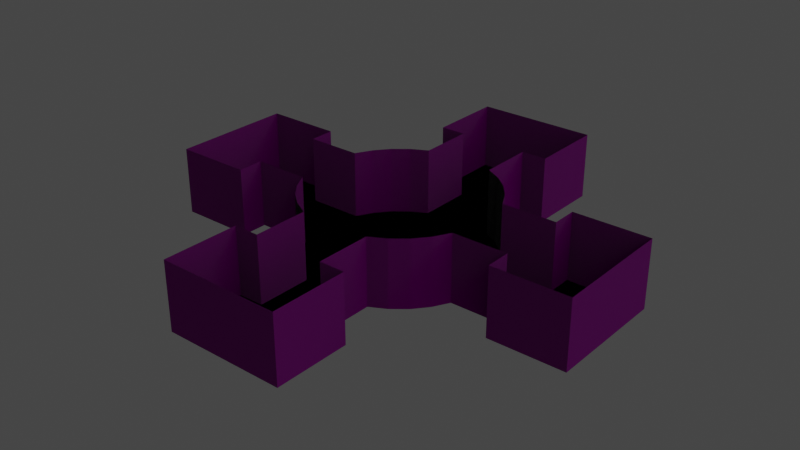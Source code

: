 # Source: heist_map.blend  (saved by Blender 3.6.11; exported with 4.5.12 LTS)
import bpy
from mathutils import Matrix  # noqa: F401  (used for matrix-valued properties, if any)

bpy.ops.wm.read_factory_settings(use_empty=True)
scene = bpy.context.scene
scene.name = 'Scene'

# ---- collections
col_collection = bpy.data.collections.new('Collection'); scene.collection.children.link(col_collection)

# ---- images (referenced by path relative to the original .blend; pixels are not part of the script)
import os
ASSET_DIR = os.environ.get("B2B_ASSET_DIR", "")  # directory of the original .blend (textures are referenced by path, not embedded)
HERE = os.path.dirname(os.path.abspath(__file__))  # packed textures are extracted next to this script under _unpacked/

def load_image(name, relpath, width, height, colorspace="sRGB"):
    """Load a texture the original file referenced (path relative to the .blend, or extracted next to this script)."""
    p = next((c for c in (os.path.join(HERE, relpath), os.path.join(ASSET_DIR, relpath)) if relpath and os.path.exists(c)), "")
    if p:
        img = bpy.data.images.load(p, check_existing=True)
        img.name = name
    else:  # same state as the original file: an image datablock whose file is absent (Cycles renders it pink)
        img = bpy.data.images.new(name, width, height)
        img.source = "FILE"
        img.filepath = "//" + (relpath or name)
    img.colorspace_settings.name = colorspace
    return img
img_brick_wall_005_diff_1k_jpg = load_image('brick_wall_005_diff_1k.jpg', 'brick_wall_005_diff_1k.jpg', 1024, 1024, 'sRGB')
img_brick_wall_005_nor_gl_1k_jpg = load_image('brick_wall_005_nor_gl_1k.jpg', 'brick_wall_005_nor_gl_1k.jpg', 1024, 1024, 'sRGB')
img_brick_wall_005_rough_1k_jpg = load_image('brick_wall_005_rough_1k.jpg', 'brick_wall_005_rough_1k.jpg', 1024, 1024, 'sRGB')
img_metal_plate_nor_gl_1k_jpg_001 = load_image('metal_plate_nor_gl_1k.jpg.001', 'metal_plate_nor_gl_1k.jpg', 1024, 1024, 'sRGB')
img_metal_plate_diff_1k_jpg_001 = load_image('metal_plate_diff_1k.jpg.001', 'metal_plate_diff_1k.jpg', 1024, 1024, 'sRGB')
img_metal_plate_rough_1k_jpg = load_image('metal_plate_rough_1k.jpg', 'metal_plate_rough_1k.jpg', 1024, 1024, 'sRGB')

# ---- materials (node trees are filled in below, after node groups)
mat_walls = bpy.data.materials.new('walls')
mat_walls.use_transparent_shadow = False
mat_floor = bpy.data.materials.new('floor')
mat_floor.use_transparent_shadow = False
mat_material_002 = bpy.data.materials.new('Material.002')
mat_material_002.use_transparent_shadow = False
mat_material = bpy.data.materials.new('Material')
mat_material.use_transparent_shadow = False

# ---- node groups
ng_auto_smooth = bpy.data.node_groups.new('Auto Smooth', 'GeometryNodeTree')
_s = ng_auto_smooth.interface.new_socket(name='Geometry', in_out='OUTPUT', socket_type='NodeSocketGeometry')
_s = ng_auto_smooth.interface.new_socket(name='Geometry', in_out='INPUT', socket_type='NodeSocketGeometry')
_s = ng_auto_smooth.interface.new_socket(name='Angle', in_out='INPUT', socket_type='NodeSocketFloat')
_s.subtype = 'ANGLE'
_s.min_value = 0.0
_s.max_value = 3.142
ng_auto_smooth.is_modifier = True
_N = ng_auto_smooth.nodes; _L = ng_auto_smooth.links
n0 = _N.new('NodeGroupOutput'); n0.name = 'Group Output'; n0.location = (480, -100)
n1 = _N.new('NodeGroupInput'); n1.name = 'Group Input'; n1.location = (-420, -300)
n2 = _N.new('NodeGroupInput'); n2.name = 'Group Input.001'; n2.location = (-60, -100)
n3 = _N.new('GeometryNodeSetShadeSmooth'); n3.name = 'Set Shade Smooth'; n3.location = (120, -100)
n3.domain = 'EDGE'
n4 = _N.new('GeometryNodeSetShadeSmooth'); n4.name = 'Set Shade Smooth.001'; n4.location = (300, -100)
n5 = _N.new('GeometryNodeInputMeshEdgeAngle'); n5.name = 'Edge Angle'; n5.location = (-420, -220)
n6 = _N.new('GeometryNodeInputEdgeSmooth'); n6.name = 'Is Edge Smooth'; n6.location = (-60, -160)
n7 = _N.new('GeometryNodeInputShadeSmooth'); n7.name = 'Is Face Smooth'; n7.location = (-240, -340)
n8 = _N.new('FunctionNodeBooleanMath'); n8.name = 'Boolean Math'; n8.location = (-60, -220)
n9 = _N.new('FunctionNodeCompare'); n9.name = 'Compare'; n9.location = (-240, -180)
n9.operation = 'LESS_EQUAL'
_L.new(n5.outputs[0], n9.inputs[0])
_L.new(n4.outputs[0], n0.inputs[0])
_L.new(n1.outputs[1], n9.inputs[1])
_L.new(n9.outputs[0], n8.inputs[0])
_L.new(n7.outputs[0], n8.inputs[1])
_L.new(n2.outputs[0], n3.inputs[0])
_L.new(n6.outputs[0], n3.inputs[1])
_L.new(n3.outputs[0], n4.inputs[0])
_L.new(n8.outputs[0], n3.inputs[2])
n0.is_active_output = True

# ---- material node trees
mat_walls.use_nodes = True; mat_walls.node_tree.nodes.clear()
_N = mat_walls.node_tree.nodes; _L = mat_walls.node_tree.links
n0 = _N.new('ShaderNodeBsdfPrincipled'); n0.name = 'Principled BSDF'; n0.location = (73, 300)
n0.distribution = 'GGX'
n0.subsurface_method = 'RANDOM_WALK_SKIN'
n0.inputs[3].default_value = 1.45
n0.inputs[27].default_value = (0.0, 0.0, 0.0, 1.0)
n0.inputs[28].default_value = 1.0
n1 = _N.new('ShaderNodeOutputMaterial'); n1.name = 'Material Output'; n1.location = (363, 300)
n2 = _N.new('ShaderNodeTexImage'); n2.name = 'Image Texture'; n2.location = (-404, 245)
n2.image = img_brick_wall_005_diff_1k_jpg
n3 = _N.new('ShaderNodeTexImage'); n3.name = 'Image Texture.001'; n3.location = (-567, -125)
n3.image = img_brick_wall_005_nor_gl_1k_jpg
n4 = _N.new('ShaderNodeTexImage'); n4.name = 'Image Texture.002'; n4.location = (-766, 217)
n4.image = img_brick_wall_005_rough_1k_jpg
_L.new(n2.outputs[0], n0.inputs[0])
_L.new(n0.outputs[0], n1.inputs[0])
_L.new(n3.outputs[0], n0.inputs[5])
_L.new(n4.outputs[0], n0.inputs[2])
n1.is_active_output = True
mat_floor.use_nodes = True; mat_floor.node_tree.nodes.clear()
_N = mat_floor.node_tree.nodes; _L = mat_floor.node_tree.links
n0 = _N.new('ShaderNodeOutputMaterial'); n0.name = 'Material Output'; n0.location = (359, 308)
n1 = _N.new('ShaderNodeTexImage'); n1.name = 'Image Texture.001'; n1.location = (-399, -141)
n1.image = img_metal_plate_nor_gl_1k_jpg_001
n2 = _N.new('ShaderNodeTexImage'); n2.name = 'Image Texture'; n2.location = (-448, 319)
n2.image = img_metal_plate_diff_1k_jpg_001
n3 = _N.new('ShaderNodeTexImage'); n3.name = 'Image Texture.002'; n3.location = (-687, 13)
n3.image = img_metal_plate_rough_1k_jpg
n4 = _N.new('ShaderNodeBsdfPrincipled'); n4.name = 'Principled BSDF'; n4.location = (-5, 300)
n4.width = 260
n4.distribution = 'GGX'
n4.subsurface_method = 'RANDOM_WALK_SKIN'
n4.inputs[3].default_value = 1.45
n4.inputs[27].default_value = (0.0, 0.0, 0.0, 1.0)
n4.inputs[28].default_value = 1.0
_L.new(n4.outputs[0], n0.inputs[0])
_L.new(n2.outputs[0], n4.inputs[0])
_L.new(n3.outputs[0], n4.inputs[2])
_L.new(n1.outputs[0], n4.inputs[5])
n0.is_active_output = True
mat_material_002.use_nodes = True; mat_material_002.node_tree.nodes.clear()
_N = mat_material_002.node_tree.nodes; _L = mat_material_002.node_tree.links
n0 = _N.new('ShaderNodeBsdfPrincipled'); n0.name = 'Principled BSDF'; n0.location = (10, 300)
n0.distribution = 'GGX'
n0.subsurface_method = 'RANDOM_WALK_SKIN'
n0.inputs[0].default_value = (0.2266, 0.2266, 0.2266, 1.0)
n0.inputs[3].default_value = 1.45
n0.inputs[27].default_value = (0.0, 0.0, 0.0, 1.0)
n0.inputs[28].default_value = 1.0
n1 = _N.new('ShaderNodeOutputMaterial'); n1.name = 'Material Output'; n1.location = (300, 300)
_L.new(n0.outputs[0], n1.inputs[0])
n1.is_active_output = True
mat_material.use_nodes = True; mat_material.node_tree.nodes.clear()
_N = mat_material.node_tree.nodes; _L = mat_material.node_tree.links
n0 = _N.new('ShaderNodeBsdfPrincipled'); n0.name = 'Principled BSDF'; n0.location = (10, 300)
n0.distribution = 'GGX'
n0.subsurface_method = 'RANDOM_WALK_SKIN'
n0.inputs[3].default_value = 1.45
n0.inputs[27].default_value = (0.0, 0.0, 0.0, 1.0)
n0.inputs[28].default_value = 1.0
n1 = _N.new('ShaderNodeOutputMaterial'); n1.name = 'Material Output'; n1.location = (300, 300)
n2 = _N.new('ShaderNodeTexNoise'); n2.name = 'Noise Texture'; n2.location = (-312, 215)
n2.inputs[2].default_value = 55.0
_L.new(n0.outputs[0], n1.inputs[0])
_L.new(n2.outputs[0], n0.inputs[0])
n1.is_active_output = True

# ---- world
world_world = bpy.data.worlds.new('World'); scene.world = world_world
world_world.use_nodes = True; world_world.node_tree.nodes.clear()
_N = world_world.node_tree.nodes; _L = world_world.node_tree.links
n0 = _N.new('ShaderNodeOutputWorld'); n0.name = 'World Output'; n0.location = (300, 300)
n1 = _N.new('ShaderNodeBackground'); n1.name = 'Background'; n1.location = (10, 300)
n1.inputs[0].default_value = (0.05088, 0.05088, 0.05088, 1.0)
_L.new(n1.outputs[0], n0.inputs[0])
n0.is_active_output = True
world_world.color = (0.05088, 0.05088, 0.05088)
world_world.use_sun_shadow = False
world_world.sun_shadow_jitter_overblur = 0.0

# ---- lights
light_spot = bpy.data.lights.new('Spot', 'SPOT')
light_spot.color = (1.0, 0.0, 0.001699)
light_spot.transmission_factor = 0.0
light_spot.shadow_maximum_resolution = 0.006
light_spot.use_absolute_resolution = True
light_spot.spot_size = 1.309
light_spot_001 = bpy.data.lights.new('Spot.001', 'SPOT')
light_spot_001.color = (0.005067, 0.0, 1.0)
light_spot_001.transmission_factor = 0.0
light_spot_001.shadow_maximum_resolution = 0.006
light_spot_001.use_absolute_resolution = True
light_spot_001.spot_size = 1.309
light_spot_002 = bpy.data.lights.new('Spot.002', 'SPOT')
light_spot_002.color = (0.00105, 1.0, 0.0)
light_spot_002.transmission_factor = 0.0
light_spot_002.shadow_maximum_resolution = 0.006
light_spot_002.use_absolute_resolution = True
light_spot_002.spot_size = 1.309
light_spot_003 = bpy.data.lights.new('Spot.003', 'SPOT')
light_spot_003.color = (1.0, 0.8241, 0.0)
light_spot_003.transmission_factor = 0.0
light_spot_003.shadow_maximum_resolution = 0.006
light_spot_003.use_absolute_resolution = True
light_spot_003.spot_size = 1.309

# ---- meshes
me_cylinder = bpy.data.meshes.new('Cylinder')
me_cylinder.from_pydata([(1.0, 0.0, -1.0), (0.0, -1.067, 13.85), (0.0, 0.0, 13.85), (0.0, -1.616, 13.85), (0.0, -2.491, 13.85), (0.0, -2.491, 379.7), (-1.0, 0.0, -1.0), (-0.2081, -1.046, 13.85), (-0.5926, -0.8869, 13.85), (-0.7543, -0.7543, 13.85), (-0.8869, -0.5926, 13.85), (-0.9855, -0.4082, 13.85), (-1.046, -0.2081, 13.85), (-1.067, 0.0, 13.85), (-0.2081, -1.616, 13.85), (-0.4082, -2.491, 13.85), (-0.4082, -0.9855, 13.85), (-0.4082, -1.616, 13.85), (-0.2081, -2.491, 13.85), (-0.6998, -1.616, 13.85), (-0.6998, -2.491, 13.85), (-0.7543, -0.7543, 379.7), (-0.8869, -0.5926, 379.7), (-0.9855, -0.4082, 379.7), (-0.5926, -0.8869, 379.7), (-0.4082, -0.9855, 379.7), (-0.4082, -1.616, 379.7), (-0.4082, -1.616, 352.0), (-0.4082, -2.491, 379.7), (-0.2081, -2.491, 379.7), (-0.6998, -1.616, 379.7), (-0.6998, -2.491, 379.7), (-1.616, 0.0, 13.85), (-2.491, 0.0, 13.85), (-2.491, 0.0, 379.7), (-1.616, -0.2081, 13.85), (-2.491, -0.2081, 13.85), (-2.491, -0.4082, 13.85), (-1.616, -0.4082, 13.85), (-1.616, -0.6998, 13.85), (-2.491, -0.6998, 13.85), (-1.616, -0.4082, 379.7), (-2.491, -0.4082, 379.7), (-2.491, -0.2081, 379.7), (-1.616, -0.6998, 379.7), (-2.491, -0.6998, 379.7), (-1.0, 0.0, -1.0), (1.0, 0.0, -1.0), (0.2081, -1.046, 13.85), (0.5926, -0.8869, 13.85), (0.7543, -0.7543, 13.85), (0.8869, -0.5926, 13.85), (0.9855, -0.4082, 13.85), (1.046, -0.2081, 13.85), (1.067, 0.0, 13.85), (0.2081, -1.616, 13.85), (0.4082, -2.491, 13.85), (0.4082, -0.9855, 13.85), (0.4082, -1.616, 13.85), (0.2081, -2.491, 13.85), (0.6998, -1.616, 13.85), (0.6998, -2.491, 13.85), (0.7543, -0.7543, 379.7), (0.8869, -0.5926, 379.7), (0.9855, -0.4082, 379.7), (0.5926, -0.8869, 379.7), (0.4082, -0.9855, 379.7), (0.4082, -1.616, 379.7), (0.4082, -1.616, 352.0), (0.4082, -2.491, 379.7), (0.2081, -2.491, 379.7), (0.6998, -1.616, 379.7), (0.6998, -2.491, 379.7), (1.616, 0.0, 13.85), (2.491, 0.0, 13.85), (2.491, 0.0, 379.7), (1.616, -0.2081, 13.85), (2.491, -0.2081, 13.85), (2.491, -0.4082, 13.85), (1.616, -0.4082, 13.85), (1.616, -0.6998, 13.85), (2.491, -0.6998, 13.85), (1.616, -0.4082, 379.7), (2.491, -0.4082, 379.7), (2.491, -0.2081, 379.7), (1.616, -0.6998, 379.7), (2.491, -0.6998, 379.7), (0.0, 1.067, 13.85), (0.0, 1.616, 13.85), (0.0, 2.491, 13.85), (0.0, 2.491, 379.7), (-0.2081, 1.046, 13.85), (-0.5926, 0.8869, 13.85), (-0.7543, 0.7543, 13.85), (-0.8869, 0.5926, 13.85), (-0.9855, 0.4082, 13.85), (-1.046, 0.2081, 13.85), (-0.2081, 1.616, 13.85), (-0.4082, 2.491, 13.85), (-0.4082, 0.9855, 13.85), (-0.4082, 1.616, 13.85), (-0.2081, 2.491, 13.85), (-0.6998, 1.616, 13.85), (-0.6998, 2.491, 13.85), (-0.7543, 0.7543, 379.7), (-0.8869, 0.5926, 379.7), (-0.9855, 0.4082, 379.7), (-0.5926, 0.8869, 379.7), (-0.4082, 0.9855, 379.7), (-0.4082, 1.616, 379.7), (-0.4082, 1.616, 352.0), (-0.4082, 2.491, 379.7), (-0.2081, 2.491, 379.7), (-0.6998, 1.616, 379.7), (-0.6998, 2.491, 379.7), (-1.616, 0.2081, 13.85), (-2.491, 0.2081, 13.85), (-2.491, 0.4082, 13.85), (-1.616, 0.4082, 13.85), (-1.616, 0.6998, 13.85), (-2.491, 0.6998, 13.85), (-1.616, 0.4082, 379.7), (-2.491, 0.4082, 379.7), (-2.491, 0.2081, 379.7), (-1.616, 0.6998, 379.7), (-2.491, 0.6998, 379.7), (0.2081, 1.046, 13.85), (0.5926, 0.8869, 13.85), (0.7543, 0.7543, 13.85), (0.8869, 0.5926, 13.85), (0.9855, 0.4082, 13.85), (1.046, 0.2081, 13.85), (0.2081, 1.616, 13.85), (0.4082, 2.491, 13.85), (0.4082, 0.9855, 13.85), (0.4082, 1.616, 13.85), (0.2081, 2.491, 13.85), (0.6998, 1.616, 13.85), (0.6998, 2.491, 13.85), (0.7543, 0.7543, 379.7), (0.8869, 0.5926, 379.7), (0.9855, 0.4082, 379.7), (0.5926, 0.8869, 379.7), (0.4082, 0.9855, 379.7), (0.4082, 1.616, 379.7), (0.4082, 1.616, 352.0), (0.4082, 2.491, 379.7), (0.2081, 2.491, 379.7), (0.6998, 1.616, 379.7), (0.6998, 2.491, 379.7), (1.616, 0.2081, 13.85), (2.491, 0.2081, 13.85), (2.491, 0.4082, 13.85), (1.616, 0.4082, 13.85), (1.616, 0.6998, 13.85), (2.491, 0.6998, 13.85), (1.616, 0.4082, 379.7), (2.491, 0.4082, 379.7), (2.491, 0.2081, 379.7), (1.616, 0.6998, 379.7), (2.491, 0.6998, 379.7)], [(26, 27), (67, 68), (109, 110), (144, 145)], [(16, 17, 14, 7), (13, 12, 11, 10, 9, 8, 16, 7, 1, 2), (14, 18, 4, 3), (7, 14, 3, 1), (17, 15, 18, 14), (17, 19, 20, 15), (15, 28, 29, 18), (16, 25, 26, 17), (10, 22, 21, 9), (11, 23, 22, 10), (18, 29, 5, 4), (19, 30, 31, 20), (9, 21, 24, 8), (17, 26, 30, 19), (20, 31, 28, 15), (8, 24, 25, 16), (35, 32, 33, 36), (38, 35, 36, 37), (38, 37, 40, 39), (37, 36, 43, 42), (36, 33, 34, 43), (39, 40, 45, 44), (38, 39, 44, 41), (40, 37, 42, 45), (23, 11, 38, 41), (12, 13, 32, 35), (38, 11, 12, 35), (57, 48, 55, 58), (54, 2, 1, 48, 57, 49, 50, 51, 52, 53), (55, 3, 4, 59), (48, 1, 3, 55), (58, 55, 59, 56), (58, 56, 61, 60), (56, 59, 70, 69), (57, 58, 67, 66), (51, 50, 62, 63), (52, 51, 63, 64), (59, 4, 5, 70), (60, 61, 72, 71), (50, 49, 65, 62), (58, 60, 71, 67), (61, 56, 69, 72), (49, 57, 66, 65), (76, 77, 74, 73), (79, 78, 77, 76), (79, 80, 81, 78), (78, 83, 84, 77), (77, 84, 75, 74), (80, 85, 86, 81), (79, 82, 85, 80), (81, 86, 83, 78), (64, 82, 79, 52), (53, 76, 73, 54), (79, 76, 53, 52), (99, 91, 97, 100), (13, 2, 87, 91, 99, 92, 93, 94, 95, 96), (97, 88, 89, 101), (91, 87, 88, 97), (100, 97, 101, 98), (100, 98, 103, 102), (98, 101, 112, 111), (99, 100, 109, 108), (94, 93, 104, 105), (95, 94, 105, 106), (101, 89, 90, 112), (102, 103, 114, 113), (93, 92, 107, 104), (100, 102, 113, 109), (103, 98, 111, 114), (92, 99, 108, 107), (115, 116, 33, 32), (118, 117, 116, 115), (118, 119, 120, 117), (117, 122, 123, 116), (116, 123, 34, 33), (119, 124, 125, 120), (118, 121, 124, 119), (120, 125, 122, 117), (106, 121, 118, 95), (96, 115, 32, 13), (118, 115, 96, 95), (134, 135, 132, 126), (54, 131, 130, 129, 128, 127, 134, 126, 87, 2), (132, 136, 89, 88), (126, 132, 88, 87), (135, 133, 136, 132), (135, 137, 138, 133), (133, 146, 147, 136), (134, 143, 144, 135), (129, 140, 139, 128), (130, 141, 140, 129), (136, 147, 90, 89), (137, 148, 149, 138), (128, 139, 142, 127), (135, 144, 148, 137), (138, 149, 146, 133), (127, 142, 143, 134), (150, 73, 74, 151), (153, 150, 151, 152), (153, 152, 155, 154), (152, 151, 158, 157), (151, 74, 75, 158), (154, 155, 160, 159), (153, 154, 159, 156), (155, 152, 157, 160), (141, 130, 153, 156), (131, 54, 73, 150), (153, 130, 131, 150)])
me_cylinder.polygons.foreach_set('material_index', [1, 1, 1, 1, 1, 1, 0, 0, 0, 0, 0, 0, 0, 0, 0, 0, 1, 1, 1, 0, 0, 0, 0, 0, 0, 1, 1, 1, 1, 1, 1, 1, 1, 0, 0, 0, 0, 0, 0, 0, 0, 0, 0, 1, 1, 1, 0, 0, 0, 0, 0, 0, 1, 1, 1, 1, 1, 1, 1, 1, 0, 0, 0, 0, 0, 0, 0, 0, 0, 0, 1, 1, 1, 0, 0, 0, 0, 0, 0, 1, 1, 1, 1, 1, 1, 1, 1, 0, 0, 0, 0, 0, 0, 0, 0, 0, 0, 1, 1, 1, 0, 0, 0, 0, 0, 0, 1, 1])
_uv = me_cylinder.uv_layers.new(name='UVMap')
_uv.uv.foreach_set('vector', [-1.316, 4.884, -3.3, 6.868, -3.929, 6.239, -2.136, 4.446, 3.856, 3.856, 3.136, 4.446, 2.316, 4.884, 1.426, 5.154, 0.5, 5.246, -0.4258, 5.154, -1.316, 4.884, -2.136, 4.446, -2.856, 3.856, 0.5, 0.5, -3.929, 6.239, -6.682, 8.991, -7.336, 8.336, -4.584, 5.584, -2.136, 4.446, -3.929, 6.239, -4.584, 5.584, -2.856, 3.856, -3.3, 6.868, -6.052, 9.62, -6.682, 8.991, -3.929, 6.239, -3.3, 6.868, -2.382, 7.786, -5.135, 10.54, -6.052, 9.62, -0.7683, 1.0, -0.7683, 0.0, -0.5791, 0.0, -0.5791, 1.0, 0.2791, 1.0, 0.2791, 0.0, 0.8752, 0.0, 0.8752, 1.0, 1.653, 1.0, 1.653, 0.0, 1.816, 0.0, 1.816, 1.0, 1.471, 1.0, 1.471, 0.0, 1.653, 0.0, 1.653, 1.0, -0.5791, 1.0, -0.5791, 0.0, -0.3824, 0.0, -0.3824, 1.0, -2.698, 1.0, -2.698, 0.0, -1.871, 0.0, -1.871, 1.0, 1.816, 1.0, 1.816, 0.0, 1.979, 0.0, 1.979, 1.0, 2.161, 1.0, 2.161, 0.0, 2.437, 0.0, 2.437, 1.0, -1.044, 1.0, -1.044, 0.0, -0.7683, 0.0, -0.7683, 1.0, 1.979, 1.0, 1.979, 0.0, 2.161, 0.0, 2.161, 1.0, 4.929, 6.239, 5.584, 5.584, 8.336, 8.336, 7.682, 8.991, 4.3, 6.868, 4.929, 6.239, 7.682, 8.991, 7.052, 9.62, 4.3, 6.868, 7.052, 9.62, 6.135, 10.54, 3.382, 7.786, 0.003431, 1.0, -0.1857, 1.0, -0.1857, 0.0, 0.003431, 0.0, -0.1857, 1.0, -0.3824, 1.0, -0.3824, 0.0, -0.1857, 0.0, -1.044, 1.0, -1.871, 1.0, -1.871, 0.0, -1.044, 0.0, 2.714, 1.0, 2.437, 1.0, 2.437, 0.0, 2.714, 0.0, 0.2791, 1.0, 0.003431, 1.0, 0.003431, 0.0, 0.2791, 0.0, 1.471, 0.0, 1.471, 1.0, 0.8752, 1.0, 0.8752, 1.788e-07, 3.136, 4.446, 3.856, 3.856, 5.584, 5.584, 4.929, 6.239, 4.3, 6.868, 2.316, 4.884, 3.136, 4.446, 4.929, 6.239, -3.884, 2.316, -3.446, 3.136, -5.239, 4.929, -5.868, 4.3, -2.856, -2.856, 0.5, 0.5, -2.856, 3.856, -3.446, 3.136, -3.884, 2.316, -4.154, 1.426, -4.246, 0.5, -4.154, -0.4258, -3.884, -1.316, -3.446, -2.136, -5.239, 4.929, -4.584, 5.584, -7.336, 8.336, -7.991, 7.682, -3.446, 3.136, -2.856, 3.856, -4.584, 5.584, -5.239, 4.929, -5.868, 4.3, -5.239, 4.929, -7.991, 7.682, -8.62, 7.052, -5.868, 4.3, -8.62, 7.052, -9.538, 6.135, -6.786, 3.382, -0.7683, 1.0, -0.5791, 1.0, -0.5791, 0.0, -0.7683, 0.0, 0.2791, 1.0, 0.8752, 1.0, 0.8752, 0.0, 0.2791, 0.0, 1.653, 1.0, 1.816, 1.0, 1.816, 0.0, 1.653, 0.0, 1.471, 1.0, 1.653, 1.0, 1.653, 0.0, 1.471, 0.0, -0.5791, 1.0, -0.3824, 1.0, -0.3824, 0.0, -0.5791, 0.0, -2.698, 1.0, -1.871, 1.0, -1.871, 0.0, -2.698, 0.0, 1.816, 1.0, 1.979, 1.0, 1.979, 0.0, 1.816, 0.0, 2.161, 1.0, 2.437, 1.0, 2.437, 0.0, 2.161, 0.0, -1.044, 1.0, -0.7683, 1.0, -0.7683, 0.0, -1.044, 0.0, 1.979, 1.0, 2.161, 1.0, 2.161, 0.0, 1.979, 0.0, -5.239, -3.929, -7.991, -6.682, -7.336, -7.336, -4.584, -4.584, -5.868, -3.3, -8.62, -6.052, -7.991, -6.682, -5.239, -3.929, -5.868, -3.3, -6.786, -2.382, -9.538, -5.135, -8.62, -6.052, 0.003431, 1.0, 0.003431, 0.0, -0.1857, 0.0, -0.1857, 1.0, -0.1857, 1.0, -0.1857, 0.0, -0.3824, 0.0, -0.3824, 1.0, -1.044, 1.0, -1.044, 0.0, -1.871, 0.0, -1.871, 1.0, 2.714, 1.0, 2.714, 0.0, 2.437, 0.0, 2.437, 1.0, 0.2791, 1.0, 0.2791, 0.0, 0.003431, 0.0, 0.003431, 1.0, 1.471, 0.0, 0.8752, 1.788e-07, 0.8752, 1.0, 1.471, 1.0, -3.446, -2.136, -5.239, -3.929, -4.584, -4.584, -2.856, -2.856, -5.868, -3.3, -5.239, -3.929, -3.446, -2.136, -3.884, -1.316, 4.884, -1.316, 4.446, -2.136, 6.239, -3.929, 6.868, -3.3, 3.856, 3.856, 0.5, 0.5, 3.856, -2.856, 4.446, -2.136, 4.884, -1.316, 5.154, -0.4258, 5.246, 0.5, 5.154, 1.426, 4.884, 2.316, 4.446, 3.136, 6.239, -3.929, 5.584, -4.584, 8.336, -7.336, 8.991, -6.682, 4.446, -2.136, 3.856, -2.856, 5.584, -4.584, 6.239, -3.929, 6.868, -3.3, 6.239, -3.929, 8.991, -6.682, 9.62, -6.052, 6.868, -3.3, 9.62, -6.052, 10.54, -5.135, 7.786, -2.382, -0.7683, 1.0, -0.5791, 1.0, -0.5791, 0.0, -0.7683, 0.0, 0.2791, 1.0, 0.8752, 1.0, 0.8752, 0.0, 0.2791, 0.0, 1.653, 1.0, 1.816, 1.0, 1.816, 0.0, 1.653, 0.0, 1.471, 1.0, 1.653, 1.0, 1.653, 0.0, 1.471, 0.0, -0.5791, 1.0, -0.3824, 1.0, -0.3824, 0.0, -0.5791, 0.0, -2.698, 1.0, -1.871, 1.0, -1.871, 0.0, -2.698, 0.0, 1.816, 1.0, 1.979, 1.0, 1.979, 0.0, 1.816, 0.0, 2.161, 1.0, 2.437, 1.0, 2.437, 0.0, 2.161, 0.0, -1.044, 1.0, -0.7683, 1.0, -0.7683, 0.0, -1.044, 0.0, 1.979, 1.0, 2.161, 1.0, 2.161, 0.0, 1.979, 0.0, 6.239, 4.929, 8.991, 7.682, 8.336, 8.336, 5.584, 5.584, 6.868, 4.3, 9.62, 7.052, 8.991, 7.682, 6.239, 4.929, 6.868, 4.3, 7.786, 3.382, 10.54, 6.135, 9.62, 7.052, 0.003431, 1.0, 0.003431, 0.0, -0.1857, 0.0, -0.1857, 1.0, -0.1857, 1.0, -0.1857, 0.0, -0.3824, 0.0, -0.3824, 1.0, -1.044, 1.0, -1.044, 0.0, -1.871, 0.0, -1.871, 1.0, 2.714, 1.0, 2.714, 0.0, 2.437, 0.0, 2.437, 1.0, 0.2791, 1.0, 0.2791, 0.0, 0.003431, 0.0, 0.003431, 1.0, 1.471, 0.0, 0.8752, 1.788e-07, 0.8752, 1.0, 1.471, 1.0, 4.446, 3.136, 6.239, 4.929, 5.584, 5.584, 3.856, 3.856, 6.868, 4.3, 6.239, 4.929, 4.446, 3.136, 4.884, 2.316, 2.316, -3.884, 4.3, -5.868, 4.929, -5.239, 3.136, -3.446, -2.856, -2.856, -2.136, -3.446, -1.316, -3.884, -0.4258, -4.154, 0.5, -4.246, 1.426, -4.154, 2.316, -3.884, 3.136, -3.446, 3.856, -2.856, 0.5, 0.5, 4.929, -5.239, 7.682, -7.991, 8.336, -7.336, 5.584, -4.584, 3.136, -3.446, 4.929, -5.239, 5.584, -4.584, 3.856, -2.856, 4.3, -5.868, 7.052, -8.62, 7.682, -7.991, 4.929, -5.239, 4.3, -5.868, 3.382, -6.786, 6.135, -9.538, 7.052, -8.62, -0.7683, 1.0, -0.7683, 0.0, -0.5791, 0.0, -0.5791, 1.0, 0.2791, 1.0, 0.2791, 0.0, 0.8752, 0.0, 0.8752, 1.0, 1.653, 1.0, 1.653, 0.0, 1.816, 0.0, 1.816, 1.0, 1.471, 1.0, 1.471, 0.0, 1.653, 0.0, 1.653, 1.0, -0.5791, 1.0, -0.5791, 0.0, -0.3824, 0.0, -0.3824, 1.0, -2.698, 1.0, -2.698, 0.0, -1.871, 0.0, -1.871, 1.0, 1.816, 1.0, 1.816, 0.0, 1.979, 0.0, 1.979, 1.0, 2.161, 1.0, 2.161, 0.0, 2.437, 0.0, 2.437, 1.0, -1.044, 1.0, -1.044, 0.0, -0.7683, 0.0, -0.7683, 1.0, 1.979, 1.0, 1.979, 0.0, 2.161, 0.0, 2.161, 1.0, -3.929, -5.239, -4.584, -4.584, -7.336, -7.336, -6.682, -7.991, -3.3, -5.868, -3.929, -5.239, -6.682, -7.991, -6.052, -8.62, -3.3, -5.868, -6.052, -8.62, -5.135, -9.538, -2.382, -6.786, 0.003431, 1.0, -0.1857, 1.0, -0.1857, 0.0, 0.003431, 0.0, -0.1857, 1.0, -0.3824, 1.0, -0.3824, 0.0, -0.1857, 0.0, -1.044, 1.0, -1.871, 1.0, -1.871, 0.0, -1.044, 0.0, 2.714, 1.0, 2.437, 1.0, 2.437, 0.0, 2.714, 0.0, 0.2791, 1.0, 0.003431, 1.0, 0.003431, 0.0, 0.2791, 0.0, 1.471, 0.0, 1.471, 1.0, 0.8752, 1.0, 0.8752, 1.788e-07, -2.136, -3.446, -2.856, -2.856, -4.584, -4.584, -3.929, -5.239, -3.3, -5.868, -1.316, -3.884, -2.136, -3.446, -3.929, -5.239])
me_cylinder.materials.append(mat_walls)
me_cylinder.materials.append(mat_floor)
me_cylinder.update()
me_cylinder_001 = bpy.data.meshes.new('Cylinder.001')
me_cylinder_001.from_pydata([(0.0, 0.9936, -1.0), (0.0, 0.9936, 1.0), (0.1938, 0.9745, -1.0), (0.1938, 0.9745, 1.0), (0.3802, 0.918, -1.0), (0.3802, 0.918, 1.0), (0.552, 0.8261, -1.0), (0.552, 0.8261, 1.0), (0.7026, 0.7026, -1.0), (0.7026, 0.7026, 1.0), (0.8261, 0.552, -1.0), (0.8261, 0.552, 1.0), (0.918, 0.3802, -1.0), (0.918, 0.3802, 1.0), (0.9745, 0.1938, -1.0), (0.9745, 0.1938, 1.0), (0.9936, 0.0, -1.0), (0.9936, 0.0, 1.0), (0.9745, -0.1938, -1.0), (0.9745, -0.1938, 1.0), (0.918, -0.3802, -1.0), (0.918, -0.3802, 1.0), (0.8261, -0.552, -1.0), (0.8261, -0.552, 1.0), (0.7026, -0.7026, -1.0), (0.7026, -0.7026, 1.0), (0.552, -0.8261, -1.0), (0.552, -0.8261, 1.0), (0.3802, -0.918, -1.0), (0.3802, -0.918, 1.0), (0.1938, -0.9745, -1.0), (0.1938, -0.9745, 1.0), (0.0, -0.9936, -1.0), (0.0, -0.9936, 1.0), (-0.1938, -0.9745, -1.0), (-0.1938, -0.9745, 1.0), (-0.3802, -0.918, -1.0), (-0.3802, -0.918, 1.0), (-0.552, -0.8261, -1.0), (-0.552, -0.8261, 1.0), (-0.7026, -0.7026, -1.0), (-0.7026, -0.7026, 1.0), (-0.8261, -0.552, -1.0), (-0.8261, -0.552, 1.0), (-0.918, -0.3802, -1.0), (-0.918, -0.3802, 1.0), (-0.9745, -0.1938, -1.0), (-0.9745, -0.1938, 1.0), (-0.9936, 0.0, -1.0), (-0.9936, 0.0, 1.0), (-0.9745, 0.1938, -1.0), (-0.9745, 0.1938, 1.0), (-0.918, 0.3802, -1.0), (-0.918, 0.3802, 1.0), (-0.8261, 0.552, -1.0), (-0.8261, 0.552, 1.0), (-0.7026, 0.7026, -1.0), (-0.7026, 0.7026, 1.0), (-0.552, 0.8261, -1.0), (-0.552, 0.8261, 1.0), (-0.3802, 0.918, -1.0), (-0.3802, 0.918, 1.0), (-0.1938, 0.9745, -1.0), (-0.1938, 0.9745, 1.0), (0.09739, 0.9888, -1.0), (0.09739, 0.9888, 1.0), (0.0, 0.9936, 0.0), (0.1938, 0.9745, 0.0), (0.2884, 0.9508, -1.0), (0.2884, 0.9508, 1.0), (0.3802, 0.918, 0.0), (0.4684, 0.8763, -1.0), (0.4684, 0.8763, 1.0), (0.552, 0.8261, 0.0), (0.6303, 0.7681, -1.0), (0.6303, 0.7681, 1.0), (0.7026, 0.7026, 0.0), (0.7681, 0.6303, -1.0), (0.7681, 0.6303, 1.0), (0.8261, 0.552, 0.0), (0.8763, 0.4684, -1.0), (0.8763, 0.4684, 1.0), (0.918, 0.3802, 0.0), (0.9508, 0.2884, -1.0), (0.9508, 0.2884, 1.0), (0.9745, 0.1938, 0.0), (0.9888, 0.09739, -1.0), (0.9888, 0.09739, 1.0), (0.9936, 0.0, 0.0), (0.9888, -0.09739, -1.0), (0.9888, -0.09739, 1.0), (0.9745, -0.1938, 0.0), (0.9508, -0.2884, -1.0), (0.9508, -0.2884, 1.0), (0.918, -0.3802, 0.0), (0.8763, -0.4684, -1.0), (0.8763, -0.4684, 1.0), (0.8261, -0.552, 0.0), (0.7681, -0.6303, -1.0), (0.7681, -0.6303, 1.0), (0.7026, -0.7026, 0.0), (0.6303, -0.7681, -1.0), (0.6303, -0.7681, 1.0), (0.552, -0.8261, 0.0), (0.4684, -0.8763, -1.0), (0.4684, -0.8763, 1.0), (0.3802, -0.918, 0.0), (0.2884, -0.9508, -1.0), (0.2884, -0.9508, 1.0), (0.1938, -0.9745, 0.0), (0.09739, -0.9888, -1.0), (0.09739, -0.9888, 1.0), (0.0, -0.9936, 0.0), (-0.09739, -0.9888, -1.0), (-0.09739, -0.9888, 1.0), (-0.1938, -0.9745, 0.0), (-0.2884, -0.9508, -1.0), (-0.2884, -0.9508, 1.0), (-0.3802, -0.918, 0.0), (-0.4684, -0.8763, -1.0), (-0.4684, -0.8763, 1.0), (-0.552, -0.8261, 0.0), (-0.6303, -0.7681, -1.0), (-0.6303, -0.7681, 1.0), (-0.7026, -0.7026, 0.0), (-0.7681, -0.6303, -1.0), (-0.7681, -0.6303, 1.0), (-0.8261, -0.552, 0.0), (-0.8763, -0.4684, -1.0), (-0.8763, -0.4684, 1.0), (-0.918, -0.3802, 0.0), (-0.9508, -0.2884, -1.0), (-0.9508, -0.2884, 1.0), (-0.9745, -0.1938, 0.0), (-0.9888, -0.09739, -1.0), (-0.9888, -0.09739, 1.0), (-0.9936, 0.0, 0.0), (-0.9888, 0.09739, -1.0), (-0.9888, 0.09739, 1.0), (-0.9745, 0.1938, 0.0), (-0.9508, 0.2884, -1.0), (-0.9508, 0.2884, 1.0), (-0.918, 0.3802, 0.0), (-0.8763, 0.4684, -1.0), (-0.8763, 0.4684, 1.0), (-0.8261, 0.552, 0.0), (-0.7681, 0.6303, -1.0), (-0.7681, 0.6303, 1.0), (-0.7026, 0.7026, 0.0), (-0.6303, 0.7681, -1.0), (-0.6303, 0.7681, 1.0), (-0.552, 0.8261, 0.0), (-0.4684, 0.8763, -1.0), (-0.4684, 0.8763, 1.0), (-0.3802, 0.918, 0.0), (-0.2884, 0.9508, -1.0), (-0.2884, 0.9508, 1.0), (-0.1938, 0.9745, 0.0), (-0.09739, 0.9888, -1.0), (-0.09739, 0.9888, 1.0), (0.09739, 0.9888, 0.0), (0.2884, 0.9508, 0.0), (0.4684, 0.8763, 0.0), (0.6303, 0.7681, 0.0), (0.7681, 0.6303, 0.0), (0.8763, 0.4684, 0.0), (0.9508, 0.2884, 0.0), (0.9888, 0.09739, 0.0), (0.9888, -0.09739, 0.0), (0.9508, -0.2884, 0.0), (0.8763, -0.4684, 0.0), (0.7681, -0.6303, 0.0), (0.6303, -0.7681, 0.0), (0.4684, -0.8763, 0.0), (0.2884, -0.9508, 0.0), (0.09739, -0.9888, 0.0), (-0.09739, -0.9888, 0.0), (-0.2884, -0.9508, 0.0), (-0.4684, -0.8763, 0.0), (-0.6303, -0.7681, 0.0), (-0.7681, -0.6303, 0.0), (-0.8763, -0.4684, 0.0), (-0.9508, -0.2884, 0.0), (-0.9888, -0.09739, 0.0), (-0.9888, 0.09739, 0.0), (-0.9508, 0.2884, 0.0), (-0.8763, 0.4684, 0.0), (-0.7681, 0.6303, 0.0), (-0.6303, 0.7681, 0.0), (-0.4684, 0.8763, 0.0), (1.118e-08, 3.166e-08, 1.0), (-0.2884, 0.9508, 0.0), (-0.09739, 0.9888, 0.0), (7.451e-09, 1.49e-08, -1.0)], [], [(0, 66, 160, 64), (66, 1, 65, 160), (160, 65, 3, 67), (64, 160, 67, 2), (2, 67, 161, 68), (67, 3, 69, 161), (161, 69, 5, 70), (68, 161, 70, 4), (4, 70, 162, 71), (70, 5, 72, 162), (162, 72, 7, 73), (71, 162, 73, 6), (6, 73, 163, 74), (73, 7, 75, 163), (163, 75, 9, 76), (74, 163, 76, 8), (8, 76, 164, 77), (76, 9, 78, 164), (164, 78, 11, 79), (77, 164, 79, 10), (10, 79, 165, 80), (79, 11, 81, 165), (165, 81, 13, 82), (80, 165, 82, 12), (12, 82, 166, 83), (82, 13, 84, 166), (166, 84, 15, 85), (83, 166, 85, 14), (14, 85, 167, 86), (85, 15, 87, 167), (167, 87, 17, 88), (86, 167, 88, 16), (16, 88, 168, 89), (88, 17, 90, 168), (168, 90, 19, 91), (89, 168, 91, 18), (18, 91, 169, 92), (91, 19, 93, 169), (169, 93, 21, 94), (92, 169, 94, 20), (20, 94, 170, 95), (94, 21, 96, 170), (170, 96, 23, 97), (95, 170, 97, 22), (22, 97, 171, 98), (97, 23, 99, 171), (171, 99, 25, 100), (98, 171, 100, 24), (24, 100, 172, 101), (100, 25, 102, 172), (172, 102, 27, 103), (101, 172, 103, 26), (26, 103, 173, 104), (103, 27, 105, 173), (173, 105, 29, 106), (104, 173, 106, 28), (28, 106, 174, 107), (106, 29, 108, 174), (174, 108, 31, 109), (107, 174, 109, 30), (30, 109, 175, 110), (109, 31, 111, 175), (175, 111, 33, 112), (110, 175, 112, 32), (32, 112, 176, 113), (112, 33, 114, 176), (176, 114, 35, 115), (113, 176, 115, 34), (34, 115, 177, 116), (115, 35, 117, 177), (177, 117, 37, 118), (116, 177, 118, 36), (36, 118, 178, 119), (118, 37, 120, 178), (178, 120, 39, 121), (119, 178, 121, 38), (38, 121, 179, 122), (121, 39, 123, 179), (179, 123, 41, 124), (122, 179, 124, 40), (40, 124, 180, 125), (124, 41, 126, 180), (180, 126, 43, 127), (125, 180, 127, 42), (42, 127, 181, 128), (127, 43, 129, 181), (181, 129, 45, 130), (128, 181, 130, 44), (44, 130, 182, 131), (130, 45, 132, 182), (182, 132, 47, 133), (131, 182, 133, 46), (46, 133, 183, 134), (133, 47, 135, 183), (183, 135, 49, 136), (134, 183, 136, 48), (48, 136, 184, 137), (136, 49, 138, 184), (184, 138, 51, 139), (137, 184, 139, 50), (50, 139, 185, 140), (139, 51, 141, 185), (185, 141, 53, 142), (140, 185, 142, 52), (52, 142, 186, 143), (142, 53, 144, 186), (186, 144, 55, 145), (143, 186, 145, 54), (54, 145, 187, 146), (145, 55, 147, 187), (187, 147, 57, 148), (146, 187, 148, 56), (56, 148, 188, 149), (148, 57, 150, 188), (188, 150, 59, 151), (149, 188, 151, 58), (58, 151, 189, 152), (151, 59, 153, 189), (189, 153, 61, 154), (152, 189, 154, 60), (3, 65, 190, 69), (1, 159, 190, 65), (63, 156, 190, 159), (61, 153, 190, 156), (59, 150, 190, 153), (57, 147, 190, 150), (55, 144, 190, 147), (53, 141, 190, 144), (51, 138, 190, 141), (49, 135, 190, 138), (47, 132, 190, 135), (45, 129, 190, 132), (43, 126, 190, 129), (41, 123, 190, 126), (39, 120, 190, 123), (37, 117, 190, 120), (35, 114, 190, 117), (33, 111, 190, 114), (31, 108, 190, 111), (29, 105, 190, 108), (27, 102, 190, 105), (25, 99, 190, 102), (23, 96, 190, 99), (21, 93, 190, 96), (19, 90, 190, 93), (17, 87, 190, 90), (15, 84, 190, 87), (13, 81, 190, 84), (11, 78, 190, 81), (9, 75, 190, 78), (7, 72, 190, 75), (5, 69, 190, 72), (60, 154, 191, 155), (154, 61, 156, 191), (191, 156, 63, 157), (155, 191, 157, 62), (62, 157, 192, 158), (157, 63, 159, 192), (192, 159, 1, 66), (158, 192, 66, 0), (0, 64, 193, 158), (2, 68, 193, 64), (4, 71, 193, 68), (6, 74, 193, 71), (8, 77, 193, 74), (10, 80, 193, 77), (12, 83, 193, 80), (14, 86, 193, 83), (16, 89, 193, 86), (18, 92, 193, 89), (20, 95, 193, 92), (22, 98, 193, 95), (24, 101, 193, 98), (26, 104, 193, 101), (28, 107, 193, 104), (30, 110, 193, 107), (32, 113, 193, 110), (34, 116, 193, 113), (36, 119, 193, 116), (38, 122, 193, 119), (40, 125, 193, 122), (42, 128, 193, 125), (44, 131, 193, 128), (46, 134, 193, 131), (48, 137, 193, 134), (50, 140, 193, 137), (52, 143, 193, 140), (54, 146, 193, 143), (56, 149, 193, 146), (58, 152, 193, 149), (60, 155, 193, 152), (62, 158, 193, 155)])
me_cylinder_001.polygons.foreach_set('use_smooth', [True] * 192)
_k = {(0, 64): 1.0, (2, 64): 1.0, (3, 65): 1.0, (1, 65): 1.0, (2, 68): 1.0, (4, 68): 1.0, (5, 69): 1.0, (3, 69): 1.0, (4, 71): 1.0, (6, 71): 1.0, (7, 72): 1.0, (5, 72): 1.0, (6, 74): 1.0, (8, 74): 1.0, (9, 75): 1.0, (7, 75): 1.0, (8, 77): 1.0, (10, 77): 1.0, (11, 78): 1.0, (9, 78): 1.0, (10, 80): 1.0, (12, 80): 1.0, (13, 81): 1.0, (11, 81): 1.0, (12, 83): 1.0, (14, 83): 1.0, (15, 84): 1.0, (13, 84): 1.0, (14, 86): 1.0, (16, 86): 1.0, (17, 87): 1.0, (15, 87): 1.0, (16, 89): 1.0, (18, 89): 1.0, (19, 90): 1.0, (17, 90): 1.0, (18, 92): 1.0, (20, 92): 1.0, (21, 93): 1.0, (19, 93): 1.0, (20, 95): 1.0, (22, 95): 1.0, (23, 96): 1.0, (21, 96): 1.0, (22, 98): 1.0, (24, 98): 1.0, (25, 99): 1.0, (23, 99): 1.0, (24, 101): 1.0, (26, 101): 1.0, (27, 102): 1.0, (25, 102): 1.0, (26, 104): 1.0, (28, 104): 1.0, (29, 105): 1.0, (27, 105): 1.0, (28, 107): 1.0, (30, 107): 1.0, (31, 108): 1.0, (29, 108): 1.0, (30, 110): 1.0, (32, 110): 1.0, (33, 111): 1.0, (31, 111): 1.0, (32, 113): 1.0, (34, 113): 1.0, (35, 114): 1.0, (33, 114): 1.0, (34, 116): 1.0, (36, 116): 1.0, (37, 117): 1.0, (35, 117): 1.0, (36, 119): 1.0, (38, 119): 1.0, (39, 120): 1.0, (37, 120): 1.0, (38, 122): 1.0, (40, 122): 1.0, (41, 123): 1.0, (39, 123): 1.0, (40, 125): 1.0, (42, 125): 1.0, (43, 126): 1.0, (41, 126): 1.0, (42, 128): 1.0, (44, 128): 1.0, (45, 129): 1.0, (43, 129): 1.0, (44, 131): 1.0, (46, 131): 1.0, (47, 132): 1.0, (45, 132): 1.0, (46, 134): 1.0, (48, 134): 1.0, (49, 135): 1.0, (47, 135): 1.0, (48, 137): 1.0, (50, 137): 1.0, (51, 138): 1.0, (49, 138): 1.0, (50, 140): 1.0, (52, 140): 1.0, (53, 141): 1.0, (51, 141): 1.0, (52, 143): 1.0, (54, 143): 1.0, (55, 144): 1.0, (53, 144): 1.0, (54, 146): 1.0, (56, 146): 1.0, (57, 147): 1.0, (55, 147): 1.0, (56, 149): 1.0, (58, 149): 1.0, (59, 150): 1.0, (57, 150): 1.0, (58, 152): 1.0, (60, 152): 1.0, (61, 153): 1.0, (59, 153): 1.0, (60, 155): 1.0, (62, 155): 1.0, (63, 156): 1.0, (61, 156): 1.0, (62, 158): 1.0, (0, 158): 1.0, (1, 159): 1.0, (63, 159): 1.0}
me_cylinder_001.attributes.new('crease_edge', 'FLOAT', 'EDGE').data.foreach_set('value', [_k.get((min(e.vertices), max(e.vertices)), 0.0) for e in me_cylinder_001.edges])
_uv = me_cylinder_001.uv_layers.new(name='UVMap')
_uv.uv.foreach_set('vector', [1.0, 0.5, 1.0, 0.75, 0.9844, 0.75, 0.9844, 0.5, 1.0, 0.75, 1.0, 1.0, 0.9844, 1.0, 0.9844, 0.75, 0.9844, 0.75, 0.9844, 1.0, 0.9688, 1.0, 0.9688, 0.75, 0.9844, 0.5, 0.9844, 0.75, 0.9688, 0.75, 0.9688, 0.5, 0.9688, 0.5, 0.9688, 0.75, 0.9531, 0.75, 0.9531, 0.5, 0.9688, 0.75, 0.9688, 1.0, 0.9531, 1.0, 0.9531, 0.75, 0.9531, 0.75, 0.9531, 1.0, 0.9375, 1.0, 0.9375, 0.75, 0.9531, 0.5, 0.9531, 0.75, 0.9375, 0.75, 0.9375, 0.5, 0.9375, 0.5, 0.9375, 0.75, 0.9219, 0.75, 0.9219, 0.5, 0.9375, 0.75, 0.9375, 1.0, 0.9219, 1.0, 0.9219, 0.75, 0.9219, 0.75, 0.9219, 1.0, 0.9062, 1.0, 0.9063, 0.75, 0.9219, 0.5, 0.9219, 0.75, 0.9063, 0.75, 0.9062, 0.5, 0.9062, 0.5, 0.9063, 0.75, 0.8906, 0.75, 0.8906, 0.5, 0.9063, 0.75, 0.9062, 1.0, 0.8906, 1.0, 0.8906, 0.75, 0.8906, 0.75, 0.8906, 1.0, 0.875, 1.0, 0.875, 0.75, 0.8906, 0.5, 0.8906, 0.75, 0.875, 0.75, 0.875, 0.5, 0.875, 0.5, 0.875, 0.75, 0.8594, 0.75, 0.8594, 0.5, 0.875, 0.75, 0.875, 1.0, 0.8594, 1.0, 0.8594, 0.75, 0.8594, 0.75, 0.8594, 1.0, 0.8438, 1.0, 0.8438, 0.75, 0.8594, 0.5, 0.8594, 0.75, 0.8438, 0.75, 0.8438, 0.5, 0.8438, 0.5, 0.8438, 0.75, 0.8281, 0.75, 0.8281, 0.5, 0.8438, 0.75, 0.8438, 1.0, 0.8281, 1.0, 0.8281, 0.75, 0.8281, 0.75, 0.8281, 1.0, 0.8125, 1.0, 0.8125, 0.75, 0.8281, 0.5, 0.8281, 0.75, 0.8125, 0.75, 0.8125, 0.5, 0.8125, 0.5, 0.8125, 0.75, 0.7969, 0.75, 0.7969, 0.5, 0.8125, 0.75, 0.8125, 1.0, 0.7969, 1.0, 0.7969, 0.75, 0.7969, 0.75, 0.7969, 1.0, 0.7812, 1.0, 0.7813, 0.75, 0.7969, 0.5, 0.7969, 0.75, 0.7813, 0.75, 0.7812, 0.5, 0.7812, 0.5, 0.7813, 0.75, 0.7656, 0.75, 0.7656, 0.5, 0.7813, 0.75, 0.7812, 1.0, 0.7656, 1.0, 0.7656, 0.75, 0.7656, 0.75, 0.7656, 1.0, 0.75, 1.0, 0.75, 0.75, 0.7656, 0.5, 0.7656, 0.75, 0.75, 0.75, 0.75, 0.5, 0.75, 0.5, 0.75, 0.75, 0.7344, 0.75, 0.7344, 0.5, 0.75, 0.75, 0.75, 1.0, 0.7344, 1.0, 0.7344, 0.75, 0.7344, 0.75, 0.7344, 1.0, 0.7188, 1.0, 0.7188, 0.75, 0.7344, 0.5, 0.7344, 0.75, 0.7188, 0.75, 0.7188, 0.5, 0.7188, 0.5, 0.7188, 0.75, 0.7031, 0.75, 0.7031, 0.5, 0.7188, 0.75, 0.7188, 1.0, 0.7031, 1.0, 0.7031, 0.75, 0.7031, 0.75, 0.7031, 1.0, 0.6875, 1.0, 0.6875, 0.75, 0.7031, 0.5, 0.7031, 0.75, 0.6875, 0.75, 0.6875, 0.5, 0.6875, 0.5, 0.6875, 0.75, 0.6719, 0.75, 0.6719, 0.5, 0.6875, 0.75, 0.6875, 1.0, 0.6719, 1.0, 0.6719, 0.75, 0.6719, 0.75, 0.6719, 1.0, 0.6562, 1.0, 0.6563, 0.75, 0.6719, 0.5, 0.6719, 0.75, 0.6563, 0.75, 0.6562, 0.5, 0.6562, 0.5, 0.6563, 0.75, 0.6406, 0.75, 0.6406, 0.5, 0.6563, 0.75, 0.6562, 1.0, 0.6406, 1.0, 0.6406, 0.75, 0.6406, 0.75, 0.6406, 1.0, 0.625, 1.0, 0.625, 0.75, 0.6406, 0.5, 0.6406, 0.75, 0.625, 0.75, 0.625, 0.5, 0.625, 0.5, 0.625, 0.75, 0.6094, 0.75, 0.6094, 0.5, 0.625, 0.75, 0.625, 1.0, 0.6094, 1.0, 0.6094, 0.75, 0.6094, 0.75, 0.6094, 1.0, 0.5938, 1.0, 0.5938, 0.75, 0.6094, 0.5, 0.6094, 0.75, 0.5938, 0.75, 0.5938, 0.5, 0.5938, 0.5, 0.5938, 0.75, 0.5781, 0.75, 0.5781, 0.5, 0.5938, 0.75, 0.5938, 1.0, 0.5781, 1.0, 0.5781, 0.75, 0.5781, 0.75, 0.5781, 1.0, 0.5625, 1.0, 0.5625, 0.75, 0.5781, 0.5, 0.5781, 0.75, 0.5625, 0.75, 0.5625, 0.5, 0.5625, 0.5, 0.5625, 0.75, 0.5469, 0.75, 0.5469, 0.5, 0.5625, 0.75, 0.5625, 1.0, 0.5469, 1.0, 0.5469, 0.75, 0.5469, 0.75, 0.5469, 1.0, 0.5312, 1.0, 0.5313, 0.75, 0.5469, 0.5, 0.5469, 0.75, 0.5313, 0.75, 0.5312, 0.5, 0.5312, 0.5, 0.5313, 0.75, 0.5156, 0.75, 0.5156, 0.5, 0.5313, 0.75, 0.5312, 1.0, 0.5156, 1.0, 0.5156, 0.75, 0.5156, 0.75, 0.5156, 1.0, 0.5, 1.0, 0.5, 0.75, 0.5156, 0.5, 0.5156, 0.75, 0.5, 0.75, 0.5, 0.5, 0.5, 0.5, 0.5, 0.75, 0.4844, 0.75, 0.4844, 0.5, 0.5, 0.75, 0.5, 1.0, 0.4844, 1.0, 0.4844, 0.75, 0.4844, 0.75, 0.4844, 1.0, 0.4688, 1.0, 0.4688, 0.75, 0.4844, 0.5, 0.4844, 0.75, 0.4688, 0.75, 0.4688, 0.5, 0.4688, 0.5, 0.4688, 0.75, 0.4531, 0.75, 0.4531, 0.5, 0.4688, 0.75, 0.4688, 1.0, 0.4531, 1.0, 0.4531, 0.75, 0.4531, 0.75, 0.4531, 1.0, 0.4375, 1.0, 0.4375, 0.75, 0.4531, 0.5, 0.4531, 0.75, 0.4375, 0.75, 0.4375, 0.5, 0.4375, 0.5, 0.4375, 0.75, 0.4219, 0.75, 0.4219, 0.5, 0.4375, 0.75, 0.4375, 1.0, 0.4219, 1.0, 0.4219, 0.75, 0.4219, 0.75, 0.4219, 1.0, 0.4062, 1.0, 0.4063, 0.75, 0.4219, 0.5, 0.4219, 0.75, 0.4063, 0.75, 0.4062, 0.5, 0.4062, 0.5, 0.4063, 0.75, 0.3906, 0.75, 0.3906, 0.5, 0.4063, 0.75, 0.4062, 1.0, 0.3906, 1.0, 0.3906, 0.75, 0.3906, 0.75, 0.3906, 1.0, 0.375, 1.0, 0.375, 0.75, 0.3906, 0.5, 0.3906, 0.75, 0.375, 0.75, 0.375, 0.5, 0.375, 0.5, 0.375, 0.75, 0.3594, 0.75, 0.3594, 0.5, 0.375, 0.75, 0.375, 1.0, 0.3594, 1.0, 0.3594, 0.75, 0.3594, 0.75, 0.3594, 1.0, 0.3438, 1.0, 0.3438, 0.75, 0.3594, 0.5, 0.3594, 0.75, 0.3438, 0.75, 0.3438, 0.5, 0.3438, 0.5, 0.3438, 0.75, 0.3281, 0.75, 0.3281, 0.5, 0.3438, 0.75, 0.3438, 1.0, 0.3281, 1.0, 0.3281, 0.75, 0.3281, 0.75, 0.3281, 1.0, 0.3125, 1.0, 0.3125, 0.75, 0.3281, 0.5, 0.3281, 0.75, 0.3125, 0.75, 0.3125, 0.5, 0.3125, 0.5, 0.3125, 0.75, 0.2969, 0.75, 0.2969, 0.5, 0.3125, 0.75, 0.3125, 1.0, 0.2969, 1.0, 0.2969, 0.75, 0.2969, 0.75, 0.2969, 1.0, 0.2812, 1.0, 0.2812, 0.75, 0.2969, 0.5, 0.2969, 0.75, 0.2812, 0.75, 0.2812, 0.5, 0.2812, 0.5, 0.2812, 0.75, 0.2656, 0.75, 0.2656, 0.5, 0.2812, 0.75, 0.2812, 1.0, 0.2656, 1.0, 0.2656, 0.75, 0.2656, 0.75, 0.2656, 1.0, 0.25, 1.0, 0.25, 0.75, 0.2656, 0.5, 0.2656, 0.75, 0.25, 0.75, 0.25, 0.5, 0.25, 0.5, 0.25, 0.75, 0.2344, 0.75, 0.2344, 0.5, 0.25, 0.75, 0.25, 1.0, 0.2344, 1.0, 0.2344, 0.75, 0.2344, 0.75, 0.2344, 1.0, 0.2188, 1.0, 0.2188, 0.75, 0.2344, 0.5, 0.2344, 0.75, 0.2188, 0.75, 0.2188, 0.5, 0.2188, 0.5, 0.2188, 0.75, 0.2031, 0.75, 0.2031, 0.5, 0.2188, 0.75, 0.2188, 1.0, 0.2031, 1.0, 0.2031, 0.75, 0.2031, 0.75, 0.2031, 1.0, 0.1875, 1.0, 0.1875, 0.75, 0.2031, 0.5, 0.2031, 0.75, 0.1875, 0.75, 0.1875, 0.5, 0.1875, 0.5, 0.1875, 0.75, 0.1719, 0.75, 0.1719, 0.5, 0.1875, 0.75, 0.1875, 1.0, 0.1719, 1.0, 0.1719, 0.75, 0.1719, 0.75, 0.1719, 1.0, 0.1562, 1.0, 0.1563, 0.75, 0.1719, 0.5, 0.1719, 0.75, 0.1563, 0.75, 0.1562, 0.5, 0.1562, 0.5, 0.1563, 0.75, 0.1406, 0.75, 0.1406, 0.5, 0.1563, 0.75, 0.1562, 1.0, 0.1406, 1.0, 0.1406, 0.75, 0.1406, 0.75, 0.1406, 1.0, 0.125, 1.0, 0.125, 0.75, 0.1406, 0.5, 0.1406, 0.75, 0.125, 0.75, 0.125, 0.5, 0.125, 0.5, 0.125, 0.75, 0.1094, 0.75, 0.1094, 0.5, 0.125, 0.75, 0.125, 1.0, 0.1094, 1.0, 0.1094, 0.75, 0.1094, 0.75, 0.1094, 1.0, 0.09375, 1.0, 0.09375, 0.75, 0.1094, 0.5, 0.1094, 0.75, 0.09375, 0.75, 0.09375, 0.5, 0.09375, 0.5, 0.09375, 0.75, 0.07812, 0.75, 0.07813, 0.5, 0.09375, 0.75, 0.09375, 1.0, 0.07813, 1.0, 0.07812, 0.75, 0.07812, 0.75, 0.07813, 1.0, 0.0625, 1.0, 0.0625, 0.75, 0.07813, 0.5, 0.07812, 0.75, 0.0625, 0.75, 0.0625, 0.5, 0.2968, 0.4854, 0.2734, 0.4877, 0.25, 0.25, 0.3193, 0.4786, 0.25, 0.49, 0.2266, 0.4877, 0.25, 0.25, 0.2734, 0.4877, 0.2032, 0.4854, 0.1807, 0.4786, 0.25, 0.25, 0.2266, 0.4877, 0.1582, 0.4717, 0.1374, 0.4606, 0.25, 0.25, 0.1807, 0.4786, 0.1167, 0.4496, 0.09848, 0.4346, 0.25, 0.25, 0.1374, 0.4606, 0.08029, 0.4197, 0.06537, 0.4015, 0.25, 0.25, 0.09848, 0.4346, 0.05045, 0.3833, 0.03936, 0.3626, 0.25, 0.25, 0.06537, 0.4015, 0.02827, 0.3418, 0.02144, 0.3193, 0.25, 0.25, 0.03936, 0.3626, 0.01461, 0.2968, 0.01231, 0.2734, 0.25, 0.25, 0.02144, 0.3193, 0.01, 0.25, 0.01231, 0.2266, 0.25, 0.25, 0.01231, 0.2734, 0.01461, 0.2032, 0.02144, 0.1807, 0.25, 0.25, 0.01231, 0.2266, 0.02827, 0.1582, 0.03936, 0.1374, 0.25, 0.25, 0.02144, 0.1807, 0.05045, 0.1167, 0.06537, 0.09848, 0.25, 0.25, 0.03936, 0.1374, 0.08029, 0.08029, 0.09848, 0.06537, 0.25, 0.25, 0.06537, 0.09848, 0.1167, 0.05045, 0.1374, 0.03936, 0.25, 0.25, 0.09848, 0.06537, 0.1582, 0.02827, 0.1807, 0.02144, 0.25, 0.25, 0.1374, 0.03936, 0.2032, 0.01461, 0.2266, 0.01231, 0.25, 0.25, 0.1807, 0.02144, 0.25, 0.01, 0.2734, 0.01231, 0.25, 0.25, 0.2266, 0.01231, 0.2968, 0.01461, 0.3193, 0.02144, 0.25, 0.25, 0.2734, 0.01231, 0.3418, 0.02827, 0.3626, 0.03936, 0.25, 0.25, 0.3193, 0.02144, 0.3833, 0.05045, 0.4015, 0.06537, 0.25, 0.25, 0.3626, 0.03936, 0.4197, 0.08029, 0.4346, 0.09848, 0.25, 0.25, 0.4015, 0.06537, 0.4496, 0.1167, 0.4606, 0.1374, 0.25, 0.25, 0.4346, 0.09848, 0.4717, 0.1582, 0.4786, 0.1807, 0.25, 0.25, 0.4606, 0.1374, 0.4854, 0.2032, 0.4877, 0.2266, 0.25, 0.25, 0.4786, 0.1807, 0.49, 0.25, 0.4877, 0.2734, 0.25, 0.25, 0.4877, 0.2266, 0.4854, 0.2968, 0.4786, 0.3193, 0.25, 0.25, 0.4877, 0.2734, 0.4717, 0.3418, 0.4606, 0.3626, 0.25, 0.25, 0.4786, 0.3193, 0.4496, 0.3833, 0.4346, 0.4015, 0.25, 0.25, 0.4606, 0.3626, 0.4197, 0.4197, 0.4015, 0.4346, 0.25, 0.25, 0.4346, 0.4015, 0.3833, 0.4496, 0.3626, 0.4606, 0.25, 0.25, 0.4015, 0.4346, 0.3418, 0.4717, 0.3193, 0.4786, 0.25, 0.25, 0.3626, 0.4606, 0.0625, 0.5, 0.0625, 0.75, 0.04688, 0.75, 0.04688, 0.5, 0.0625, 0.75, 0.0625, 1.0, 0.04688, 1.0, 0.04688, 0.75, 0.04688, 0.75, 0.04688, 1.0, 0.03125, 1.0, 0.03125, 0.75, 0.04688, 0.5, 0.04688, 0.75, 0.03125, 0.75, 0.03125, 0.5, 0.03125, 0.5, 0.03125, 0.75, 0.01563, 0.75, 0.01563, 0.5, 0.03125, 0.75, 0.03125, 1.0, 0.01563, 1.0, 0.01563, 0.75, 0.01563, 0.75, 0.01563, 1.0, 0.0, 1.0, 0.0, 0.75, 0.01563, 0.5, 0.01563, 0.75, 0.0, 0.75, 0.0, 0.5, 0.75, 0.49, 0.7734, 0.4877, 0.75, 0.25, 0.7266, 0.4877, 0.7968, 0.4854, 0.8193, 0.4786, 0.75, 0.25, 0.7734, 0.4877, 0.8418, 0.4717, 0.8626, 0.4606, 0.75, 0.25, 0.8193, 0.4786, 0.8833, 0.4496, 0.9015, 0.4346, 0.75, 0.25, 0.8626, 0.4606, 0.9197, 0.4197, 0.9346, 0.4015, 0.75, 0.25, 0.9015, 0.4346, 0.9496, 0.3833, 0.9606, 0.3626, 0.75, 0.25, 0.9346, 0.4015, 0.9717, 0.3418, 0.9786, 0.3193, 0.75, 0.25, 0.9606, 0.3626, 0.9854, 0.2968, 0.9877, 0.2734, 0.75, 0.25, 0.9786, 0.3193, 0.99, 0.25, 0.9877, 0.2266, 0.75, 0.25, 0.9877, 0.2734, 0.9854, 0.2032, 0.9786, 0.1807, 0.75, 0.25, 0.9877, 0.2266, 0.9717, 0.1582, 0.9606, 0.1374, 0.75, 0.25, 0.9786, 0.1807, 0.9496, 0.1167, 0.9346, 0.09848, 0.75, 0.25, 0.9606, 0.1374, 0.9197, 0.08029, 0.9015, 0.06537, 0.75, 0.25, 0.9346, 0.09848, 0.8833, 0.05045, 0.8626, 0.03936, 0.75, 0.25, 0.9015, 0.06537, 0.8418, 0.02827, 0.8193, 0.02144, 0.75, 0.25, 0.8626, 0.03936, 0.7968, 0.01461, 0.7734, 0.01231, 0.75, 0.25, 0.8193, 0.02144, 0.75, 0.01, 0.7266, 0.01231, 0.75, 0.25, 0.7734, 0.01231, 0.7032, 0.01461, 0.6807, 0.02144, 0.75, 0.25, 0.7266, 0.01231, 0.6582, 0.02827, 0.6374, 0.03936, 0.75, 0.25, 0.6807, 0.02144, 0.6167, 0.05045, 0.5985, 0.06537, 0.75, 0.25, 0.6374, 0.03936, 0.5803, 0.08029, 0.5654, 0.09848, 0.75, 0.25, 0.5985, 0.06537, 0.5504, 0.1167, 0.5394, 0.1374, 0.75, 0.25, 0.5654, 0.09848, 0.5283, 0.1582, 0.5214, 0.1807, 0.75, 0.25, 0.5394, 0.1374, 0.5146, 0.2032, 0.5123, 0.2266, 0.75, 0.25, 0.5214, 0.1807, 0.51, 0.25, 0.5123, 0.2734, 0.75, 0.25, 0.5123, 0.2266, 0.5146, 0.2968, 0.5214, 0.3193, 0.75, 0.25, 0.5123, 0.2734, 0.5283, 0.3418, 0.5394, 0.3626, 0.75, 0.25, 0.5214, 0.3193, 0.5504, 0.3833, 0.5654, 0.4015, 0.75, 0.25, 0.5394, 0.3626, 0.5803, 0.4197, 0.5985, 0.4346, 0.75, 0.25, 0.5654, 0.4015, 0.6167, 0.4496, 0.6374, 0.4606, 0.75, 0.25, 0.5985, 0.4346, 0.6582, 0.4717, 0.6807, 0.4786, 0.75, 0.25, 0.6374, 0.4606, 0.7032, 0.4854, 0.7266, 0.4877, 0.75, 0.25, 0.6807, 0.4786])
me_cylinder_001.materials.append(mat_material_002)
me_cylinder_001.update()
me_cylinder_002 = bpy.data.meshes.new('Cylinder.002')
me_cylinder_002.from_pydata([(0.0, -1.067, 13.85), (0.0, 0.0, 13.85), (0.0, -1.616, 13.85), (0.0, -2.491, 13.85), (-0.2081, -1.046, 13.85), (-0.5926, -0.8869, 13.85), (-0.7543, -0.7543, 13.85), (-0.8869, -0.5926, 13.85), (-0.9855, -0.4082, 13.85), (-1.046, -0.2081, 13.85), (-1.067, 0.0, 13.85), (-0.2081, -1.616, 13.85), (-0.4082, -2.491, 13.85), (-0.4082, -0.9855, 13.85), (-0.4082, -1.616, 13.85), (-0.2081, -2.491, 13.85), (-0.6998, -1.616, 13.85), (-0.6998, -2.491, 13.85), (-1.616, 0.0, 13.85), (-2.491, 0.0, 13.85), (-1.616, -0.2081, 13.85), (-2.491, -0.2081, 13.85), (-2.491, -0.4082, 13.85), (-1.616, -0.4082, 13.85), (-1.616, -0.6998, 13.85), (-2.491, -0.6998, 13.85), (0.2081, -1.046, 13.85), (0.5926, -0.8869, 13.85), (0.7543, -0.7543, 13.85), (0.8869, -0.5926, 13.85), (0.9855, -0.4082, 13.85), (1.046, -0.2081, 13.85), (1.067, 0.0, 13.85), (0.2081, -1.616, 13.85), (0.4082, -2.491, 13.85), (0.4082, -0.9855, 13.85), (0.4082, -1.616, 13.85), (0.2081, -2.491, 13.85), (0.6998, -1.616, 13.85), (0.6998, -2.491, 13.85), (1.616, 0.0, 13.85), (2.491, 0.0, 13.85), (1.616, -0.2081, 13.85), (2.491, -0.2081, 13.85), (2.491, -0.4082, 13.85), (1.616, -0.4082, 13.85), (1.616, -0.6998, 13.85), (2.491, -0.6998, 13.85), (0.0, 1.067, 13.85), (0.0, 1.616, 13.85), (0.0, 2.491, 13.85), (-0.2081, 1.046, 13.85), (-0.5926, 0.8869, 13.85), (-0.7543, 0.7543, 13.85), (-0.8869, 0.5926, 13.85), (-0.9855, 0.4082, 13.85), (-1.046, 0.2081, 13.85), (-0.2081, 1.616, 13.85), (-0.4082, 2.491, 13.85), (-0.4082, 0.9855, 13.85), (-0.4082, 1.616, 13.85), (-0.2081, 2.491, 13.85), (-0.6998, 1.616, 13.85), (-0.6998, 2.491, 13.85), (-1.616, 0.2081, 13.85), (-2.491, 0.2081, 13.85), (-2.491, 0.4082, 13.85), (-1.616, 0.4082, 13.85), (-1.616, 0.6998, 13.85), (-2.491, 0.6998, 13.85), (0.2081, 1.046, 13.85), (0.5926, 0.8869, 13.85), (0.7543, 0.7543, 13.85), (0.8869, 0.5926, 13.85), (0.9855, 0.4082, 13.85), (1.046, 0.2081, 13.85), (0.2081, 1.616, 13.85), (0.4082, 2.491, 13.85), (0.4082, 0.9855, 13.85), (0.4082, 1.616, 13.85), (0.2081, 2.491, 13.85), (0.6998, 1.616, 13.85), (0.6998, 2.491, 13.85), (1.616, 0.2081, 13.85), (2.491, 0.2081, 13.85), (2.491, 0.4082, 13.85), (1.616, 0.4082, 13.85), (1.616, 0.6998, 13.85), (2.491, 0.6998, 13.85)], [], [(13, 14, 11, 4), (10, 9, 8, 7, 6, 5, 13, 4, 0, 1), (11, 15, 3, 2), (4, 11, 2, 0), (14, 12, 15, 11), (14, 16, 17, 12), (20, 18, 19, 21), (23, 20, 21, 22), (23, 22, 25, 24), (9, 10, 18, 20), (23, 8, 9, 20), (35, 26, 33, 36), (32, 1, 0, 26, 35, 27, 28, 29, 30, 31), (33, 2, 3, 37), (26, 0, 2, 33), (36, 33, 37, 34), (36, 34, 39, 38), (42, 43, 41, 40), (45, 44, 43, 42), (45, 46, 47, 44), (31, 42, 40, 32), (45, 42, 31, 30), (59, 51, 57, 60), (10, 1, 48, 51, 59, 52, 53, 54, 55, 56), (57, 49, 50, 61), (51, 48, 49, 57), (60, 57, 61, 58), (60, 58, 63, 62), (64, 65, 19, 18), (67, 66, 65, 64), (67, 68, 69, 66), (56, 64, 18, 10), (67, 64, 56, 55), (78, 79, 76, 70), (32, 75, 74, 73, 72, 71, 78, 70, 48, 1), (76, 80, 50, 49), (70, 76, 49, 48), (79, 77, 80, 76), (79, 81, 82, 77), (83, 40, 41, 84), (86, 83, 84, 85), (86, 85, 88, 87), (75, 32, 40, 83), (86, 74, 75, 83)])
_uv = me_cylinder_002.uv_layers.new(name='UVMap')
_uv.uv.foreach_set('vector', [-3.269, -1.061, -4.974, -2.766, -4.433, -3.307, -2.892, -1.766, -2.384, 3.384, -2.892, 2.766, -3.269, 2.061, -3.501, 1.296, -3.579, 0.5, -3.501, -0.2958, -3.269, -1.061, -2.892, -1.766, -2.384, -2.384, 0.5, 0.5, -4.433, -3.307, -6.798, -5.673, -6.236, -6.236, -3.87, -3.87, -2.892, -1.766, -4.433, -3.307, -3.87, -3.87, -2.384, -2.384, -4.974, -2.766, -7.339, -5.132, -6.798, -5.673, -4.433, -3.307, -4.974, -2.766, -5.762, -1.977, -8.128, -4.343, -7.339, -5.132, -4.433, 4.307, -3.87, 4.87, -6.236, 7.236, -6.798, 6.673, -4.974, 3.766, -4.433, 4.307, -6.798, 6.673, -7.339, 6.132, -4.974, 3.766, -7.339, 6.132, -8.128, 5.343, -5.762, 2.977, -2.892, 2.766, -2.384, 3.384, -3.87, 4.87, -4.433, 4.307, -4.974, 3.766, -3.269, 2.061, -2.892, 2.766, -4.433, 4.307, -1.061, -3.269, -1.766, -2.892, -3.307, -4.433, -2.766, -4.974, 3.384, -2.384, 0.5, 0.5, -2.384, -2.384, -1.766, -2.892, -1.061, -3.269, -0.2958, -3.501, 0.5, -3.579, 1.296, -3.501, 2.061, -3.269, 2.766, -2.892, -3.307, -4.433, -3.87, -3.87, -6.236, -6.236, -5.673, -6.798, -1.766, -2.892, -2.384, -2.384, -3.87, -3.87, -3.307, -4.433, -2.766, -4.974, -3.307, -4.433, -5.673, -6.798, -5.132, -7.339, -2.766, -4.974, -5.132, -7.339, -4.343, -8.128, -1.977, -5.762, 4.307, -4.433, 6.673, -6.798, 7.236, -6.236, 4.87, -3.87, 3.766, -4.974, 6.132, -7.339, 6.673, -6.798, 4.307, -4.433, 3.766, -4.974, 2.977, -5.762, 5.343, -8.128, 6.132, -7.339, 2.766, -2.892, 4.307, -4.433, 4.87, -3.87, 3.384, -2.384, 3.766, -4.974, 4.307, -4.433, 2.766, -2.892, 2.061, -3.269, 2.061, 4.269, 2.766, 3.892, 4.307, 5.433, 3.766, 5.974, -2.384, 3.384, 0.5, 0.5, 3.384, 3.384, 2.766, 3.892, 2.061, 4.269, 1.296, 4.501, 0.5, 4.579, -0.2958, 4.501, -1.061, 4.269, -1.766, 3.892, 4.307, 5.433, 4.87, 4.87, 7.236, 7.236, 6.673, 7.798, 2.766, 3.892, 3.384, 3.384, 4.87, 4.87, 4.307, 5.433, 3.766, 5.974, 4.307, 5.433, 6.673, 7.798, 6.132, 8.339, 3.766, 5.974, 6.132, 8.339, 5.343, 9.128, 2.977, 6.762, -3.307, 5.433, -5.673, 7.798, -6.236, 7.236, -3.87, 4.87, -2.766, 5.974, -5.132, 8.339, -5.673, 7.798, -3.307, 5.433, -2.766, 5.974, -1.977, 6.762, -4.343, 9.128, -5.132, 8.339, -1.766, 3.892, -3.307, 5.433, -3.87, 4.87, -2.384, 3.384, -2.766, 5.974, -3.307, 5.433, -1.766, 3.892, -1.061, 4.269, 4.269, 2.061, 5.974, 3.766, 5.433, 4.307, 3.892, 2.766, 3.384, -2.384, 3.892, -1.766, 4.269, -1.061, 4.501, -0.2958, 4.579, 0.5, 4.501, 1.296, 4.269, 2.061, 3.892, 2.766, 3.384, 3.384, 0.5, 0.5, 5.433, 4.307, 7.798, 6.673, 7.236, 7.236, 4.87, 4.87, 3.892, 2.766, 5.433, 4.307, 4.87, 4.87, 3.384, 3.384, 5.974, 3.766, 8.339, 6.132, 7.798, 6.673, 5.433, 4.307, 5.974, 3.766, 6.762, 2.977, 9.128, 5.343, 8.339, 6.132, 5.433, -3.307, 4.87, -3.87, 7.236, -6.236, 7.798, -5.673, 5.974, -2.766, 5.433, -3.307, 7.798, -5.673, 8.339, -5.132, 5.974, -2.766, 8.339, -5.132, 9.128, -4.343, 6.762, -1.977, 3.892, -1.766, 3.384, -2.384, 4.87, -3.87, 5.433, -3.307, 5.974, -2.766, 4.269, -1.061, 3.892, -1.766, 5.433, -3.307])
me_cylinder_002.materials.append(mat_material)
me_cylinder_002.update()

# ---- objects
ob_cylinder_col = bpy.data.objects.new('Cylinder-col', me_cylinder)
ob_cylinder_001_col = bpy.data.objects.new('Cylinder.001-col', me_cylinder_001)
ob_spot = bpy.data.objects.new('Spot', light_spot)
ob_spot_001 = bpy.data.objects.new('Spot.001', light_spot_001)
ob_spot_002 = bpy.data.objects.new('Spot.002', light_spot_002)
ob_spot_003 = bpy.data.objects.new('Spot.003', light_spot_003)
ob_groundnav_navmesh = bpy.data.objects.new('groundnav-navmesh', me_cylinder_002)

# ---- transforms, parenting, visibility, modifiers, constraints
ob_cylinder_col.location = (0.0, 0.0, -1.0)
ob_cylinder_col.scale = (34.29, 34.29, 0.0722)
ob_cylinder_001_col.location = (0.0, 0.0, 0.2886)
ob_cylinder_001_col.scale = (3.073, 3.073, 0.4751)
_m = ob_cylinder_001_col.modifiers.new('Auto Smooth', 'NODES')
_m.node_group = ng_auto_smooth
_gi = [s.identifier for s in ng_auto_smooth.interface.items_tree if s.item_type == 'SOCKET' and s.in_out == 'INPUT']
_m[_gi[1]] = 0.5236  # Angle
ob_spot.location = (0.0, -80.0, 56.67)
ob_spot_001.location = (0.0, 80.0, 56.67)
ob_spot_002.location = (80.0, 0.0, 56.67)
ob_spot_002.rotation_euler = (0.0, -0.0, 1.571)
ob_spot_003.location = (-80.0, 0.0, 56.67)
ob_spot_003.rotation_euler = (0.0, -0.0, 1.571)
ob_groundnav_navmesh.location = (0.0, 0.0, -1.0)
ob_groundnav_navmesh.scale = (34.29, 34.29, 0.0722)

# ---- collection membership
col_collection.objects.link(ob_cylinder_col)
col_collection.objects.link(ob_cylinder_001_col)
col_collection.objects.link(ob_spot)
col_collection.objects.link(ob_spot_001)
col_collection.objects.link(ob_spot_002)
col_collection.objects.link(ob_spot_003)
col_collection.objects.link(ob_groundnav_navmesh)

# ---- scene / render settings (as saved in the file)
scene.frame_start = 1; scene.frame_end = 250; scene.frame_set(25)
scene.render.engine = 'BLENDER_EEVEE_NEXT'
scene.cycles.sampling_pattern = 'TABULATED_SOBOL'
scene.view_settings.view_transform = 'Filmic'
bpy.context.view_layer.update()

# ---- added for rendering (the .blend has no active camera): camera
cam_auto = bpy.data.cameras.new('AutoCamera')
cam_auto.lens = 50.0
cam_auto.sensor_width = 36.0
cam_auto.clip_end = 3948.05
ob_auto_camera = bpy.data.objects.new('AutoCamera', cam_auto)
scene.collection.objects.link(ob_auto_camera)
ob_auto_camera.location = (224.961, -269.953, 192.641)
ob_auto_camera.rotation_euler = (1.09748, -7.21219e-08, 0.694738)
scene.camera = ob_auto_camera
bpy.context.view_layer.update()
